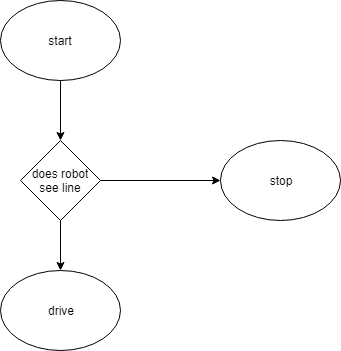

The diagram above was exported from draw.io. Its source (the exported page's mxGraphModel, read from the mxfile embedded in the PNG):
<mxGraphModel dx="1394" dy="715" grid="1" gridSize="10" guides="1" tooltips="1" connect="1" arrows="1" fold="1" page="1" pageScale="1" pageWidth="850" pageHeight="1100" math="0" shadow="0">
  <root>
    <mxCell id="0" />
    <mxCell id="1" parent="0" />
    <mxCell id="WEnFEJqwCCpESA6gdwgb-5" style="edgeStyle=orthogonalEdgeStyle;rounded=0;orthogonalLoop=1;jettySize=auto;html=1;entryX=0.5;entryY=0;entryDx=0;entryDy=0;" edge="1" parent="1" source="WEnFEJqwCCpESA6gdwgb-1" target="WEnFEJqwCCpESA6gdwgb-4">
      <mxGeometry relative="1" as="geometry" />
    </mxCell>
    <mxCell id="WEnFEJqwCCpESA6gdwgb-1" value="start" style="ellipse;whiteSpace=wrap;html=1;" vertex="1" parent="1">
      <mxGeometry x="320" y="100" width="120" height="80" as="geometry" />
    </mxCell>
    <mxCell id="WEnFEJqwCCpESA6gdwgb-2" value="drive" style="ellipse;whiteSpace=wrap;html=1;" vertex="1" parent="1">
      <mxGeometry x="320" y="370" width="120" height="80" as="geometry" />
    </mxCell>
    <mxCell id="WEnFEJqwCCpESA6gdwgb-3" value="stop" style="ellipse;whiteSpace=wrap;html=1;" vertex="1" parent="1">
      <mxGeometry x="540" y="240" width="120" height="80" as="geometry" />
    </mxCell>
    <mxCell id="WEnFEJqwCCpESA6gdwgb-8" style="edgeStyle=orthogonalEdgeStyle;rounded=0;orthogonalLoop=1;jettySize=auto;html=1;entryX=0.5;entryY=0;entryDx=0;entryDy=0;" edge="1" parent="1" source="WEnFEJqwCCpESA6gdwgb-4" target="WEnFEJqwCCpESA6gdwgb-2">
      <mxGeometry relative="1" as="geometry" />
    </mxCell>
    <mxCell id="WEnFEJqwCCpESA6gdwgb-9" style="edgeStyle=orthogonalEdgeStyle;rounded=0;orthogonalLoop=1;jettySize=auto;html=1;entryX=0;entryY=0.5;entryDx=0;entryDy=0;" edge="1" parent="1" source="WEnFEJqwCCpESA6gdwgb-4" target="WEnFEJqwCCpESA6gdwgb-3">
      <mxGeometry relative="1" as="geometry" />
    </mxCell>
    <mxCell id="WEnFEJqwCCpESA6gdwgb-4" value="does robot see line" style="rhombus;whiteSpace=wrap;html=1;" vertex="1" parent="1">
      <mxGeometry x="340" y="240" width="80" height="80" as="geometry" />
    </mxCell>
  </root>
</mxGraphModel>